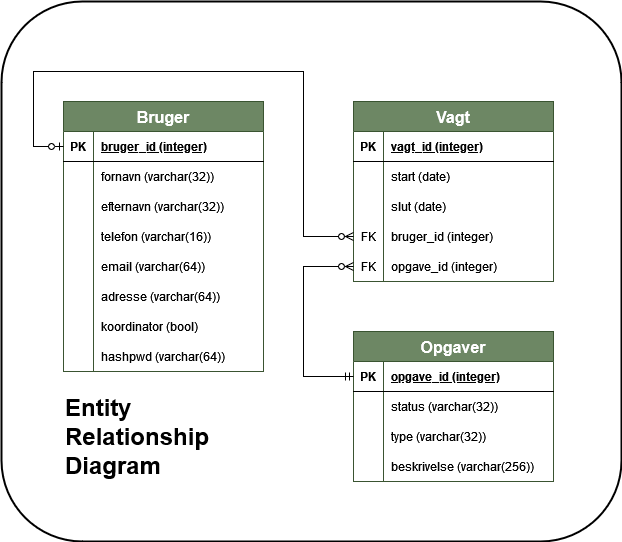

The diagram above was exported from draw.io. Its source (the exported page's mxGraphModel, read from the mxfile embedded in the PNG):
<mxGraphModel dx="1550" dy="783" grid="1" gridSize="10" guides="1" tooltips="1" connect="1" arrows="1" fold="1" page="1" pageScale="1" pageWidth="827" pageHeight="1169" math="0" shadow="0">
  <root>
    <mxCell id="0" />
    <mxCell id="1" parent="0" />
    <mxCell id="fe-792ENRRs6DiKWyMcD-69" value="" style="rounded=1;whiteSpace=wrap;html=1;labelBackgroundColor=none;fontSize=30;fontColor=default;labelBorderColor=none;fillColor=default;strokeWidth=2;glass=0;shadow=0;" parent="1" vertex="1">
      <mxGeometry x="98" y="70" width="620" height="540" as="geometry" />
    </mxCell>
    <mxCell id="fe-792ENRRs6DiKWyMcD-4" value="Bruger" style="shape=table;startSize=30;container=1;collapsible=1;childLayout=tableLayout;fixedRows=1;rowLines=0;fontStyle=1;align=center;resizeLast=1;labelBackgroundColor=none;fillColor=#6d8764;strokeColor=#3A5431;fontColor=#ffffff;fontSize=16;" parent="1" vertex="1">
      <mxGeometry x="160" y="170" width="200" height="270" as="geometry" />
    </mxCell>
    <mxCell id="fe-792ENRRs6DiKWyMcD-5" value="" style="shape=tableRow;horizontal=0;startSize=0;swimlaneHead=0;swimlaneBody=0;fillColor=none;collapsible=0;dropTarget=0;points=[[0,0.5],[1,0.5]];portConstraint=eastwest;top=0;left=0;right=0;bottom=1;" parent="fe-792ENRRs6DiKWyMcD-4" vertex="1">
      <mxGeometry y="30" width="200" height="30" as="geometry" />
    </mxCell>
    <mxCell id="fe-792ENRRs6DiKWyMcD-6" value="PK" style="shape=partialRectangle;connectable=0;fillColor=none;top=0;left=0;bottom=0;right=0;fontStyle=1;overflow=hidden;" parent="fe-792ENRRs6DiKWyMcD-5" vertex="1">
      <mxGeometry width="30" height="30" as="geometry">
        <mxRectangle width="30" height="30" as="alternateBounds" />
      </mxGeometry>
    </mxCell>
    <mxCell id="fe-792ENRRs6DiKWyMcD-7" value="bruger_id (integer)" style="shape=partialRectangle;connectable=0;fillColor=none;top=0;left=0;bottom=0;right=0;align=left;spacingLeft=6;fontStyle=5;overflow=hidden;" parent="fe-792ENRRs6DiKWyMcD-5" vertex="1">
      <mxGeometry x="30" width="170" height="30" as="geometry">
        <mxRectangle width="170" height="30" as="alternateBounds" />
      </mxGeometry>
    </mxCell>
    <mxCell id="fe-792ENRRs6DiKWyMcD-8" value="" style="shape=tableRow;horizontal=0;startSize=0;swimlaneHead=0;swimlaneBody=0;fillColor=none;collapsible=0;dropTarget=0;points=[[0,0.5],[1,0.5]];portConstraint=eastwest;top=0;left=0;right=0;bottom=0;" parent="fe-792ENRRs6DiKWyMcD-4" vertex="1">
      <mxGeometry y="60" width="200" height="30" as="geometry" />
    </mxCell>
    <mxCell id="fe-792ENRRs6DiKWyMcD-9" value="" style="shape=partialRectangle;connectable=0;fillColor=none;top=0;left=0;bottom=0;right=0;editable=1;overflow=hidden;" parent="fe-792ENRRs6DiKWyMcD-8" vertex="1">
      <mxGeometry width="30" height="30" as="geometry">
        <mxRectangle width="30" height="30" as="alternateBounds" />
      </mxGeometry>
    </mxCell>
    <mxCell id="fe-792ENRRs6DiKWyMcD-10" value="fornavn (varchar(32))" style="shape=partialRectangle;connectable=0;fillColor=none;top=0;left=0;bottom=0;right=0;align=left;spacingLeft=6;overflow=hidden;" parent="fe-792ENRRs6DiKWyMcD-8" vertex="1">
      <mxGeometry x="30" width="170" height="30" as="geometry">
        <mxRectangle width="170" height="30" as="alternateBounds" />
      </mxGeometry>
    </mxCell>
    <mxCell id="fe-792ENRRs6DiKWyMcD-11" value="" style="shape=tableRow;horizontal=0;startSize=0;swimlaneHead=0;swimlaneBody=0;fillColor=none;collapsible=0;dropTarget=0;points=[[0,0.5],[1,0.5]];portConstraint=eastwest;top=0;left=0;right=0;bottom=0;" parent="fe-792ENRRs6DiKWyMcD-4" vertex="1">
      <mxGeometry y="90" width="200" height="30" as="geometry" />
    </mxCell>
    <mxCell id="fe-792ENRRs6DiKWyMcD-12" value="" style="shape=partialRectangle;connectable=0;fillColor=none;top=0;left=0;bottom=0;right=0;editable=1;overflow=hidden;" parent="fe-792ENRRs6DiKWyMcD-11" vertex="1">
      <mxGeometry width="30" height="30" as="geometry">
        <mxRectangle width="30" height="30" as="alternateBounds" />
      </mxGeometry>
    </mxCell>
    <mxCell id="fe-792ENRRs6DiKWyMcD-13" value="efternavn (varchar(32))" style="shape=partialRectangle;connectable=0;fillColor=none;top=0;left=0;bottom=0;right=0;align=left;spacingLeft=6;overflow=hidden;" parent="fe-792ENRRs6DiKWyMcD-11" vertex="1">
      <mxGeometry x="30" width="170" height="30" as="geometry">
        <mxRectangle width="170" height="30" as="alternateBounds" />
      </mxGeometry>
    </mxCell>
    <mxCell id="fe-792ENRRs6DiKWyMcD-14" value="" style="shape=tableRow;horizontal=0;startSize=0;swimlaneHead=0;swimlaneBody=0;fillColor=none;collapsible=0;dropTarget=0;points=[[0,0.5],[1,0.5]];portConstraint=eastwest;top=0;left=0;right=0;bottom=0;" parent="fe-792ENRRs6DiKWyMcD-4" vertex="1">
      <mxGeometry y="120" width="200" height="30" as="geometry" />
    </mxCell>
    <mxCell id="fe-792ENRRs6DiKWyMcD-15" value="" style="shape=partialRectangle;connectable=0;fillColor=none;top=0;left=0;bottom=0;right=0;editable=1;overflow=hidden;" parent="fe-792ENRRs6DiKWyMcD-14" vertex="1">
      <mxGeometry width="30" height="30" as="geometry">
        <mxRectangle width="30" height="30" as="alternateBounds" />
      </mxGeometry>
    </mxCell>
    <mxCell id="fe-792ENRRs6DiKWyMcD-16" value="telefon (varchar(16))" style="shape=partialRectangle;connectable=0;fillColor=none;top=0;left=0;bottom=0;right=0;align=left;spacingLeft=6;overflow=hidden;" parent="fe-792ENRRs6DiKWyMcD-14" vertex="1">
      <mxGeometry x="30" width="170" height="30" as="geometry">
        <mxRectangle width="170" height="30" as="alternateBounds" />
      </mxGeometry>
    </mxCell>
    <mxCell id="fe-792ENRRs6DiKWyMcD-18" value="" style="shape=tableRow;horizontal=0;startSize=0;swimlaneHead=0;swimlaneBody=0;fillColor=none;collapsible=0;dropTarget=0;points=[[0,0.5],[1,0.5]];portConstraint=eastwest;top=0;left=0;right=0;bottom=0;" parent="fe-792ENRRs6DiKWyMcD-4" vertex="1">
      <mxGeometry y="150" width="200" height="30" as="geometry" />
    </mxCell>
    <mxCell id="fe-792ENRRs6DiKWyMcD-19" value="" style="shape=partialRectangle;connectable=0;fillColor=none;top=0;left=0;bottom=0;right=0;editable=1;overflow=hidden;" parent="fe-792ENRRs6DiKWyMcD-18" vertex="1">
      <mxGeometry width="30" height="30" as="geometry">
        <mxRectangle width="30" height="30" as="alternateBounds" />
      </mxGeometry>
    </mxCell>
    <mxCell id="fe-792ENRRs6DiKWyMcD-20" value="email (varchar(64))" style="shape=partialRectangle;connectable=0;fillColor=none;top=0;left=0;bottom=0;right=0;align=left;spacingLeft=6;overflow=hidden;" parent="fe-792ENRRs6DiKWyMcD-18" vertex="1">
      <mxGeometry x="30" width="170" height="30" as="geometry">
        <mxRectangle width="170" height="30" as="alternateBounds" />
      </mxGeometry>
    </mxCell>
    <mxCell id="fe-792ENRRs6DiKWyMcD-21" value="" style="shape=tableRow;horizontal=0;startSize=0;swimlaneHead=0;swimlaneBody=0;fillColor=none;collapsible=0;dropTarget=0;points=[[0,0.5],[1,0.5]];portConstraint=eastwest;top=0;left=0;right=0;bottom=0;" parent="fe-792ENRRs6DiKWyMcD-4" vertex="1">
      <mxGeometry y="180" width="200" height="30" as="geometry" />
    </mxCell>
    <mxCell id="fe-792ENRRs6DiKWyMcD-22" value="" style="shape=partialRectangle;connectable=0;fillColor=none;top=0;left=0;bottom=0;right=0;editable=1;overflow=hidden;" parent="fe-792ENRRs6DiKWyMcD-21" vertex="1">
      <mxGeometry width="30" height="30" as="geometry">
        <mxRectangle width="30" height="30" as="alternateBounds" />
      </mxGeometry>
    </mxCell>
    <mxCell id="fe-792ENRRs6DiKWyMcD-23" value="adresse (varchar(64))" style="shape=partialRectangle;connectable=0;fillColor=none;top=0;left=0;bottom=0;right=0;align=left;spacingLeft=6;overflow=hidden;" parent="fe-792ENRRs6DiKWyMcD-21" vertex="1">
      <mxGeometry x="30" width="170" height="30" as="geometry">
        <mxRectangle width="170" height="30" as="alternateBounds" />
      </mxGeometry>
    </mxCell>
    <mxCell id="fe-792ENRRs6DiKWyMcD-24" value="" style="shape=tableRow;horizontal=0;startSize=0;swimlaneHead=0;swimlaneBody=0;fillColor=none;collapsible=0;dropTarget=0;points=[[0,0.5],[1,0.5]];portConstraint=eastwest;top=0;left=0;right=0;bottom=0;" parent="fe-792ENRRs6DiKWyMcD-4" vertex="1">
      <mxGeometry y="210" width="200" height="30" as="geometry" />
    </mxCell>
    <mxCell id="fe-792ENRRs6DiKWyMcD-25" value="" style="shape=partialRectangle;connectable=0;fillColor=none;top=0;left=0;bottom=0;right=0;editable=1;overflow=hidden;" parent="fe-792ENRRs6DiKWyMcD-24" vertex="1">
      <mxGeometry width="30" height="30" as="geometry">
        <mxRectangle width="30" height="30" as="alternateBounds" />
      </mxGeometry>
    </mxCell>
    <mxCell id="fe-792ENRRs6DiKWyMcD-26" value="koordinator (bool)" style="shape=partialRectangle;connectable=0;fillColor=none;top=0;left=0;bottom=0;right=0;align=left;spacingLeft=6;overflow=hidden;" parent="fe-792ENRRs6DiKWyMcD-24" vertex="1">
      <mxGeometry x="30" width="170" height="30" as="geometry">
        <mxRectangle width="170" height="30" as="alternateBounds" />
      </mxGeometry>
    </mxCell>
    <mxCell id="fe-792ENRRs6DiKWyMcD-27" value="" style="shape=tableRow;horizontal=0;startSize=0;swimlaneHead=0;swimlaneBody=0;fillColor=none;collapsible=0;dropTarget=0;points=[[0,0.5],[1,0.5]];portConstraint=eastwest;top=0;left=0;right=0;bottom=0;" parent="fe-792ENRRs6DiKWyMcD-4" vertex="1">
      <mxGeometry y="240" width="200" height="30" as="geometry" />
    </mxCell>
    <mxCell id="fe-792ENRRs6DiKWyMcD-28" value="" style="shape=partialRectangle;connectable=0;fillColor=none;top=0;left=0;bottom=0;right=0;editable=1;overflow=hidden;" parent="fe-792ENRRs6DiKWyMcD-27" vertex="1">
      <mxGeometry width="30" height="30" as="geometry">
        <mxRectangle width="30" height="30" as="alternateBounds" />
      </mxGeometry>
    </mxCell>
    <mxCell id="fe-792ENRRs6DiKWyMcD-29" value="hashpwd (varchar(64))" style="shape=partialRectangle;connectable=0;fillColor=none;top=0;left=0;bottom=0;right=0;align=left;spacingLeft=6;overflow=hidden;" parent="fe-792ENRRs6DiKWyMcD-27" vertex="1">
      <mxGeometry x="30" width="170" height="30" as="geometry">
        <mxRectangle width="170" height="30" as="alternateBounds" />
      </mxGeometry>
    </mxCell>
    <mxCell id="fe-792ENRRs6DiKWyMcD-30" value="Vagt" style="shape=table;startSize=30;container=1;collapsible=1;childLayout=tableLayout;fixedRows=1;rowLines=0;fontStyle=1;align=center;resizeLast=1;labelBackgroundColor=none;fillColor=#6d8764;fontColor=#ffffff;strokeColor=#3A5431;fontFamily=Helvetica;fontSize=16;" parent="1" vertex="1">
      <mxGeometry x="450" y="170" width="200" height="180" as="geometry" />
    </mxCell>
    <mxCell id="fe-792ENRRs6DiKWyMcD-31" value="" style="shape=tableRow;horizontal=0;startSize=0;swimlaneHead=0;swimlaneBody=0;fillColor=none;collapsible=0;dropTarget=0;points=[[0,0.5],[1,0.5]];portConstraint=eastwest;top=0;left=0;right=0;bottom=1;labelBackgroundColor=#FFFFFF;" parent="fe-792ENRRs6DiKWyMcD-30" vertex="1">
      <mxGeometry y="30" width="200" height="30" as="geometry" />
    </mxCell>
    <mxCell id="fe-792ENRRs6DiKWyMcD-32" value="PK" style="shape=partialRectangle;connectable=0;fillColor=none;top=0;left=0;bottom=0;right=0;fontStyle=1;overflow=hidden;labelBackgroundColor=#FFFFFF;" parent="fe-792ENRRs6DiKWyMcD-31" vertex="1">
      <mxGeometry width="30" height="30" as="geometry">
        <mxRectangle width="30" height="30" as="alternateBounds" />
      </mxGeometry>
    </mxCell>
    <mxCell id="fe-792ENRRs6DiKWyMcD-33" value="vagt_id (integer)" style="shape=partialRectangle;connectable=0;fillColor=none;top=0;left=0;bottom=0;right=0;align=left;spacingLeft=6;fontStyle=5;overflow=hidden;labelBackgroundColor=#FFFFFF;" parent="fe-792ENRRs6DiKWyMcD-31" vertex="1">
      <mxGeometry x="30" width="170" height="30" as="geometry">
        <mxRectangle width="170" height="30" as="alternateBounds" />
      </mxGeometry>
    </mxCell>
    <mxCell id="fe-792ENRRs6DiKWyMcD-34" value="" style="shape=tableRow;horizontal=0;startSize=0;swimlaneHead=0;swimlaneBody=0;fillColor=none;collapsible=0;dropTarget=0;points=[[0,0.5],[1,0.5]];portConstraint=eastwest;top=0;left=0;right=0;bottom=0;labelBackgroundColor=#FFFFFF;" parent="fe-792ENRRs6DiKWyMcD-30" vertex="1">
      <mxGeometry y="60" width="200" height="30" as="geometry" />
    </mxCell>
    <mxCell id="fe-792ENRRs6DiKWyMcD-35" value="" style="shape=partialRectangle;connectable=0;fillColor=none;top=0;left=0;bottom=0;right=0;editable=1;overflow=hidden;labelBackgroundColor=#FFFFFF;" parent="fe-792ENRRs6DiKWyMcD-34" vertex="1">
      <mxGeometry width="30" height="30" as="geometry">
        <mxRectangle width="30" height="30" as="alternateBounds" />
      </mxGeometry>
    </mxCell>
    <mxCell id="fe-792ENRRs6DiKWyMcD-36" value="start (date)" style="shape=partialRectangle;connectable=0;fillColor=none;top=0;left=0;bottom=0;right=0;align=left;spacingLeft=6;overflow=hidden;labelBackgroundColor=#FFFFFF;" parent="fe-792ENRRs6DiKWyMcD-34" vertex="1">
      <mxGeometry x="30" width="170" height="30" as="geometry">
        <mxRectangle width="170" height="30" as="alternateBounds" />
      </mxGeometry>
    </mxCell>
    <mxCell id="fe-792ENRRs6DiKWyMcD-37" value="" style="shape=tableRow;horizontal=0;startSize=0;swimlaneHead=0;swimlaneBody=0;fillColor=none;collapsible=0;dropTarget=0;points=[[0,0.5],[1,0.5]];portConstraint=eastwest;top=0;left=0;right=0;bottom=0;labelBackgroundColor=#FFFFFF;" parent="fe-792ENRRs6DiKWyMcD-30" vertex="1">
      <mxGeometry y="90" width="200" height="30" as="geometry" />
    </mxCell>
    <mxCell id="fe-792ENRRs6DiKWyMcD-38" value="" style="shape=partialRectangle;connectable=0;fillColor=none;top=0;left=0;bottom=0;right=0;editable=1;overflow=hidden;labelBackgroundColor=#FFFFFF;" parent="fe-792ENRRs6DiKWyMcD-37" vertex="1">
      <mxGeometry width="30" height="30" as="geometry">
        <mxRectangle width="30" height="30" as="alternateBounds" />
      </mxGeometry>
    </mxCell>
    <mxCell id="fe-792ENRRs6DiKWyMcD-39" value="slut (date)" style="shape=partialRectangle;connectable=0;fillColor=none;top=0;left=0;bottom=0;right=0;align=left;spacingLeft=6;overflow=hidden;labelBackgroundColor=#FFFFFF;" parent="fe-792ENRRs6DiKWyMcD-37" vertex="1">
      <mxGeometry x="30" width="170" height="30" as="geometry">
        <mxRectangle width="170" height="30" as="alternateBounds" />
      </mxGeometry>
    </mxCell>
    <mxCell id="fe-792ENRRs6DiKWyMcD-46" value="" style="shape=tableRow;horizontal=0;startSize=0;swimlaneHead=0;swimlaneBody=0;fillColor=none;collapsible=0;dropTarget=0;points=[[0,0.5],[1,0.5]];portConstraint=eastwest;top=0;left=0;right=0;bottom=0;labelBackgroundColor=#FFFFFF;" parent="fe-792ENRRs6DiKWyMcD-30" vertex="1">
      <mxGeometry y="120" width="200" height="30" as="geometry" />
    </mxCell>
    <mxCell id="fe-792ENRRs6DiKWyMcD-47" value="FK" style="shape=partialRectangle;connectable=0;fillColor=none;top=0;left=0;bottom=0;right=0;fontStyle=0;overflow=hidden;labelBackgroundColor=#FFFFFF;" parent="fe-792ENRRs6DiKWyMcD-46" vertex="1">
      <mxGeometry width="30" height="30" as="geometry">
        <mxRectangle width="30" height="30" as="alternateBounds" />
      </mxGeometry>
    </mxCell>
    <mxCell id="fe-792ENRRs6DiKWyMcD-48" value="bruger_id (integer)" style="shape=partialRectangle;connectable=0;fillColor=none;top=0;left=0;bottom=0;right=0;align=left;spacingLeft=6;fontStyle=0;overflow=hidden;labelBackgroundColor=#FFFFFF;" parent="fe-792ENRRs6DiKWyMcD-46" vertex="1">
      <mxGeometry x="30" width="170" height="30" as="geometry">
        <mxRectangle width="170" height="30" as="alternateBounds" />
      </mxGeometry>
    </mxCell>
    <mxCell id="fe-792ENRRs6DiKWyMcD-49" value="" style="shape=tableRow;horizontal=0;startSize=0;swimlaneHead=0;swimlaneBody=0;fillColor=none;collapsible=0;dropTarget=0;points=[[0,0.5],[1,0.5]];portConstraint=eastwest;top=0;left=0;right=0;bottom=0;labelBackgroundColor=#FFFFFF;" parent="fe-792ENRRs6DiKWyMcD-30" vertex="1">
      <mxGeometry y="150" width="200" height="30" as="geometry" />
    </mxCell>
    <mxCell id="fe-792ENRRs6DiKWyMcD-50" value="FK" style="shape=partialRectangle;connectable=0;fillColor=none;top=0;left=0;bottom=0;right=0;fontStyle=0;overflow=hidden;labelBackgroundColor=#FFFFFF;" parent="fe-792ENRRs6DiKWyMcD-49" vertex="1">
      <mxGeometry width="30" height="30" as="geometry">
        <mxRectangle width="30" height="30" as="alternateBounds" />
      </mxGeometry>
    </mxCell>
    <mxCell id="fe-792ENRRs6DiKWyMcD-51" value="opgave_id (integer)" style="shape=partialRectangle;connectable=0;fillColor=none;top=0;left=0;bottom=0;right=0;align=left;spacingLeft=6;fontStyle=0;overflow=hidden;labelBackgroundColor=#FFFFFF;" parent="fe-792ENRRs6DiKWyMcD-49" vertex="1">
      <mxGeometry x="30" width="170" height="30" as="geometry">
        <mxRectangle width="170" height="30" as="alternateBounds" />
      </mxGeometry>
    </mxCell>
    <mxCell id="fe-792ENRRs6DiKWyMcD-52" value="Opgaver" style="shape=table;startSize=30;container=1;collapsible=1;childLayout=tableLayout;fixedRows=1;rowLines=0;fontStyle=1;align=center;resizeLast=1;labelBackgroundColor=none;fillColor=#6d8764;fontColor=#ffffff;strokeColor=#3A5431;fontSize=16;swimlaneLine=1;" parent="1" vertex="1">
      <mxGeometry x="450" y="400" width="200" height="150" as="geometry" />
    </mxCell>
    <mxCell id="fe-792ENRRs6DiKWyMcD-53" value="" style="shape=tableRow;horizontal=0;startSize=0;swimlaneHead=0;swimlaneBody=0;fillColor=none;collapsible=0;dropTarget=0;points=[[0,0.5],[1,0.5]];portConstraint=eastwest;top=0;left=0;right=0;bottom=1;labelBackgroundColor=#FFFFFF;" parent="fe-792ENRRs6DiKWyMcD-52" vertex="1">
      <mxGeometry y="30" width="200" height="30" as="geometry" />
    </mxCell>
    <mxCell id="fe-792ENRRs6DiKWyMcD-54" value="PK" style="shape=partialRectangle;connectable=0;fillColor=none;top=0;left=0;bottom=0;right=0;fontStyle=1;overflow=hidden;labelBackgroundColor=#FFFFFF;" parent="fe-792ENRRs6DiKWyMcD-53" vertex="1">
      <mxGeometry width="30" height="30" as="geometry">
        <mxRectangle width="30" height="30" as="alternateBounds" />
      </mxGeometry>
    </mxCell>
    <mxCell id="fe-792ENRRs6DiKWyMcD-55" value="opgave_id (integer)" style="shape=partialRectangle;connectable=0;fillColor=none;top=0;left=0;bottom=0;right=0;align=left;spacingLeft=6;fontStyle=5;overflow=hidden;labelBackgroundColor=#FFFFFF;" parent="fe-792ENRRs6DiKWyMcD-53" vertex="1">
      <mxGeometry x="30" width="170" height="30" as="geometry">
        <mxRectangle width="170" height="30" as="alternateBounds" />
      </mxGeometry>
    </mxCell>
    <mxCell id="fe-792ENRRs6DiKWyMcD-56" value="" style="shape=tableRow;horizontal=0;startSize=0;swimlaneHead=0;swimlaneBody=0;fillColor=none;collapsible=0;dropTarget=0;points=[[0,0.5],[1,0.5]];portConstraint=eastwest;top=0;left=0;right=0;bottom=0;labelBackgroundColor=#FFFFFF;" parent="fe-792ENRRs6DiKWyMcD-52" vertex="1">
      <mxGeometry y="60" width="200" height="30" as="geometry" />
    </mxCell>
    <mxCell id="fe-792ENRRs6DiKWyMcD-57" value="" style="shape=partialRectangle;connectable=0;fillColor=none;top=0;left=0;bottom=0;right=0;editable=1;overflow=hidden;labelBackgroundColor=#FFFFFF;" parent="fe-792ENRRs6DiKWyMcD-56" vertex="1">
      <mxGeometry width="30" height="30" as="geometry">
        <mxRectangle width="30" height="30" as="alternateBounds" />
      </mxGeometry>
    </mxCell>
    <mxCell id="fe-792ENRRs6DiKWyMcD-58" value="status (varchar(32))" style="shape=partialRectangle;connectable=0;fillColor=none;top=0;left=0;bottom=0;right=0;align=left;spacingLeft=6;overflow=hidden;labelBackgroundColor=#FFFFFF;" parent="fe-792ENRRs6DiKWyMcD-56" vertex="1">
      <mxGeometry x="30" width="170" height="30" as="geometry">
        <mxRectangle width="170" height="30" as="alternateBounds" />
      </mxGeometry>
    </mxCell>
    <mxCell id="fe-792ENRRs6DiKWyMcD-59" value="" style="shape=tableRow;horizontal=0;startSize=0;swimlaneHead=0;swimlaneBody=0;fillColor=none;collapsible=0;dropTarget=0;points=[[0,0.5],[1,0.5]];portConstraint=eastwest;top=0;left=0;right=0;bottom=0;labelBackgroundColor=#FFFFFF;" parent="fe-792ENRRs6DiKWyMcD-52" vertex="1">
      <mxGeometry y="90" width="200" height="30" as="geometry" />
    </mxCell>
    <mxCell id="fe-792ENRRs6DiKWyMcD-60" value="" style="shape=partialRectangle;connectable=0;fillColor=none;top=0;left=0;bottom=0;right=0;editable=1;overflow=hidden;labelBackgroundColor=#FFFFFF;" parent="fe-792ENRRs6DiKWyMcD-59" vertex="1">
      <mxGeometry width="30" height="30" as="geometry">
        <mxRectangle width="30" height="30" as="alternateBounds" />
      </mxGeometry>
    </mxCell>
    <mxCell id="fe-792ENRRs6DiKWyMcD-61" value="type (varchar(32))" style="shape=partialRectangle;connectable=0;fillColor=none;top=0;left=0;bottom=0;right=0;align=left;spacingLeft=6;overflow=hidden;labelBackgroundColor=#FFFFFF;" parent="fe-792ENRRs6DiKWyMcD-59" vertex="1">
      <mxGeometry x="30" width="170" height="30" as="geometry">
        <mxRectangle width="170" height="30" as="alternateBounds" />
      </mxGeometry>
    </mxCell>
    <mxCell id="fe-792ENRRs6DiKWyMcD-62" value="" style="shape=tableRow;horizontal=0;startSize=0;swimlaneHead=0;swimlaneBody=0;fillColor=none;collapsible=0;dropTarget=0;points=[[0,0.5],[1,0.5]];portConstraint=eastwest;top=0;left=0;right=0;bottom=0;labelBackgroundColor=#FFFFFF;" parent="fe-792ENRRs6DiKWyMcD-52" vertex="1">
      <mxGeometry y="120" width="200" height="30" as="geometry" />
    </mxCell>
    <mxCell id="fe-792ENRRs6DiKWyMcD-63" value="" style="shape=partialRectangle;connectable=0;fillColor=none;top=0;left=0;bottom=0;right=0;editable=1;overflow=hidden;labelBackgroundColor=#FFFFFF;" parent="fe-792ENRRs6DiKWyMcD-62" vertex="1">
      <mxGeometry width="30" height="30" as="geometry">
        <mxRectangle width="30" height="30" as="alternateBounds" />
      </mxGeometry>
    </mxCell>
    <mxCell id="fe-792ENRRs6DiKWyMcD-64" value="beskrivelse (varchar(256))" style="shape=partialRectangle;connectable=0;fillColor=none;top=0;left=0;bottom=0;right=0;align=left;spacingLeft=6;overflow=hidden;labelBackgroundColor=#FFFFFF;" parent="fe-792ENRRs6DiKWyMcD-62" vertex="1">
      <mxGeometry x="30" width="170" height="30" as="geometry">
        <mxRectangle width="170" height="30" as="alternateBounds" />
      </mxGeometry>
    </mxCell>
    <mxCell id="fe-792ENRRs6DiKWyMcD-65" value="" style="edgeStyle=orthogonalEdgeStyle;fontSize=12;html=1;endArrow=ERzeroToMany;startArrow=ERzeroToOne;rounded=0;exitX=0;exitY=0.5;exitDx=0;exitDy=0;entryX=0;entryY=0.5;entryDx=0;entryDy=0;" parent="1" source="fe-792ENRRs6DiKWyMcD-5" target="fe-792ENRRs6DiKWyMcD-46" edge="1">
      <mxGeometry width="100" height="100" relative="1" as="geometry">
        <mxPoint x="400" y="370" as="sourcePoint" />
        <mxPoint x="330" y="100" as="targetPoint" />
        <Array as="points">
          <mxPoint x="130" y="215" />
          <mxPoint x="130" y="140" />
          <mxPoint x="400" y="140" />
          <mxPoint x="400" y="305" />
        </Array>
      </mxGeometry>
    </mxCell>
    <mxCell id="fe-792ENRRs6DiKWyMcD-66" value="" style="edgeStyle=elbowEdgeStyle;fontSize=12;html=1;endArrow=ERzeroToMany;startArrow=ERmandOne;rounded=0;entryX=0;entryY=0.5;entryDx=0;entryDy=0;strokeColor=default;exitX=0;exitY=0.5;exitDx=0;exitDy=0;" parent="1" source="fe-792ENRRs6DiKWyMcD-53" target="fe-792ENRRs6DiKWyMcD-49" edge="1">
      <mxGeometry width="100" height="100" relative="1" as="geometry">
        <mxPoint x="420" y="360" as="sourcePoint" />
        <mxPoint x="470" y="260" as="targetPoint" />
        <Array as="points">
          <mxPoint x="400" y="420" />
          <mxPoint x="420" y="370" />
          <mxPoint x="440" y="270" />
          <mxPoint x="400" y="310" />
          <mxPoint x="420" y="330" />
          <mxPoint x="220" y="320" />
        </Array>
      </mxGeometry>
    </mxCell>
    <mxCell id="xAl--OHQNeU9HWG4uH8c-1" value="Entity Relationship Diagram" style="text;html=1;strokeColor=none;fillColor=none;align=left;verticalAlign=middle;whiteSpace=wrap;rounded=0;fontSize=24;fontStyle=1" vertex="1" parent="1">
      <mxGeometry x="160" y="490" width="50" height="30" as="geometry" />
    </mxCell>
  </root>
</mxGraphModel>